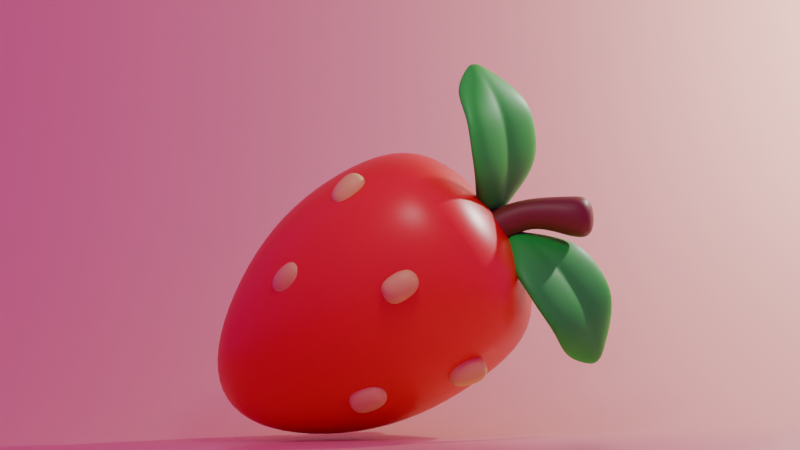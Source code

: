# Source: strawberry.blend  (saved by Blender 4.4.32; exported with 4.5.12 LTS)
import bpy
from mathutils import Matrix  # noqa: F401  (used for matrix-valued properties, if any)

bpy.ops.wm.read_factory_settings(use_empty=True)
scene = bpy.context.scene
scene.name = 'Scene'

# ---- collections
col_collection = bpy.data.collections.new('Collection'); scene.collection.children.link(col_collection)

# ---- images (referenced by path relative to the original .blend; pixels are not part of the script)
import os
ASSET_DIR = os.environ.get("B2B_ASSET_DIR", "")  # directory of the original .blend (textures are referenced by path, not embedded)
HERE = os.path.dirname(os.path.abspath(__file__))  # packed textures are extracted next to this script under _unpacked/

def load_image(name, relpath, width, height, colorspace="sRGB"):
    """Load a texture the original file referenced (path relative to the .blend, or extracted next to this script)."""
    p = next((c for c in (os.path.join(HERE, relpath), os.path.join(ASSET_DIR, relpath)) if relpath and os.path.exists(c)), "")
    if p:
        img = bpy.data.images.load(p, check_existing=True)
        img.name = name
    else:  # same state as the original file: an image datablock whose file is absent (Cycles renders it pink)
        img = bpy.data.images.new(name, width, height)
        img.source = "FILE"
        img.filepath = "//" + (relpath or name)
    img.colorspace_settings.name = colorspace
    return img
img_belfast_sunset_puresky_4k_exr = load_image('belfast_sunset_puresky_4k.exr', 'belfast_sunset_puresky_4k.exr', 1024, 1024, 'Linear Rec.709')

# ---- materials (node trees are filled in below, after node groups)
mat_x = bpy.data.materials.new('매테리얼')
mat_002 = bpy.data.materials.new('매테리얼.002')
mat_003 = bpy.data.materials.new('매테리얼.003')
mat_001 = bpy.data.materials.new('매테리얼.001')
mat_004 = bpy.data.materials.new('매테리얼.004')

# ---- material node trees
mat_x.use_nodes = True; mat_x.node_tree.nodes.clear()
_N = mat_x.node_tree.nodes; _L = mat_x.node_tree.links
n0 = _N.new('ShaderNodeBsdfPrincipled'); n0.name = '프린시플드 BSDF'; n0.location = (10, 300)
n0.inputs[0].default_value = (0.8002, 0.01044, 0.008784, 1.0)
n0.inputs[2].default_value = 0.374
n1 = _N.new('ShaderNodeOutputMaterial'); n1.name = '매테리얼 출력'; n1.location = (300, 300)
_L.new(n0.outputs[0], n1.inputs[0])
n1.is_active_output = True
mat_002.use_nodes = True; mat_002.node_tree.nodes.clear()
_N = mat_002.node_tree.nodes; _L = mat_002.node_tree.links
n0 = _N.new('ShaderNodeBsdfPrincipled'); n0.name = '프린시플드 BSDF'; n0.location = (10, 300)
n0.inputs[0].default_value = (0.7962, 0.8001, 0.1657, 1.0)
n1 = _N.new('ShaderNodeOutputMaterial'); n1.name = '매테리얼 출력'; n1.location = (300, 300)
_L.new(n0.outputs[0], n1.inputs[0])
n1.is_active_output = True
mat_003.use_nodes = True; mat_003.node_tree.nodes.clear()
_N = mat_003.node_tree.nodes; _L = mat_003.node_tree.links
n0 = _N.new('ShaderNodeBsdfPrincipled'); n0.name = '프린시플드 BSDF'; n0.location = (10, 300)
n0.inputs[0].default_value = (0.1753, 0.05412, 0.0185, 1.0)
n1 = _N.new('ShaderNodeOutputMaterial'); n1.name = '매테리얼 출력'; n1.location = (300, 300)
_L.new(n0.outputs[0], n1.inputs[0])
n1.is_active_output = True
mat_001.use_nodes = True; mat_001.node_tree.nodes.clear()
_N = mat_001.node_tree.nodes; _L = mat_001.node_tree.links
n0 = _N.new('ShaderNodeBsdfPrincipled'); n0.name = '프린시플드 BSDF'; n0.location = (10, 300)
n0.inputs[0].default_value = (0.01688, 0.8005, 0.04569, 1.0)
n1 = _N.new('ShaderNodeOutputMaterial'); n1.name = '매테리얼 출력'; n1.location = (300, 300)
_L.new(n0.outputs[0], n1.inputs[0])
n1.is_active_output = True
mat_004.use_nodes = True; mat_004.node_tree.nodes.clear()
_N = mat_004.node_tree.nodes; _L = mat_004.node_tree.links
n0 = _N.new('ShaderNodeBsdfPrincipled'); n0.name = '프린시플드 BSDF'; n0.location = (10, 300)
n0.inputs[0].default_value = (0.8, 0.4777, 0.328, 1.0)
n0.inputs[2].default_value = 0.3196
n1 = _N.new('ShaderNodeOutputMaterial'); n1.name = '매테리얼 출력'; n1.location = (300, 300)
_L.new(n0.outputs[0], n1.inputs[0])
n1.is_active_output = True

# ---- world
world_world = bpy.data.worlds.new('World'); scene.world = world_world
world_world.use_nodes = True; world_world.node_tree.nodes.clear()
_N = world_world.node_tree.nodes; _L = world_world.node_tree.links
n0 = _N.new('ShaderNodeOutputWorld'); n0.name = 'World Output'; n0.location = (300, 300)
n1 = _N.new('ShaderNodeBackground'); n1.name = 'Background'; n1.location = (10, 300)
n1.inputs[1].default_value = 0.6
n2 = _N.new('ShaderNodeTexEnvironment'); n2.name = '환경 텍스처'; n2.location = (-341, 308)
n2.image = img_belfast_sunset_puresky_4k_exr
_L.new(n1.outputs[0], n0.inputs[0])
_L.new(n2.outputs[0], n1.inputs[0])
n0.is_active_output = True
world_world.color = (0.05088, 0.05088, 0.05088)
world_world.sun_shadow_jitter_overblur = 0.0

# ---- cameras
cam_camera = bpy.data.cameras.new('Camera')
cam_camera.type = 'ORTHO'
cam_camera.clip_end = 100.0
cam_camera.ortho_scale = 7.0

# ---- lights
light_light = bpy.data.lights.new('Light', 'POINT')
light_light.energy = 1000.0
light_light.shadow_soft_size = 0.1
light_x = bpy.data.lights.new('영역', 'AREA')
light_x.energy = 40.0
light_x.size = 1.0
light_x.size_y = 1.0

# ---- meshes
me_x = bpy.data.meshes.new('큐브')
me_x.from_pydata([(-1.176, -1.068, -1.0), (-1.0, -1.0, 1.0), (-1.068, 1.068, -1.0), (-1.0, 1.0, 1.0), (1.176, -1.068, -1.0), (1.0, -1.0, 1.0), (1.068, 1.068, -1.0), (1.0, 1.0, 1.0), (-0.3367, 0.3367, -2.009), (-0.3367, -0.3367, -2.009), (0.3367, 0.3367, -2.009), (0.3367, -0.3367, -2.009), (-1.28, -1.242, -0.04738), (-1.28, 1.245, -0.04738), (1.227, 1.227, 0.2195), (1.207, -1.242, -0.04738)], [], [(12, 1, 3, 13), (13, 3, 7, 14), (14, 7, 5, 15), (15, 5, 1, 12), (4, 0, 9, 11), (7, 3, 1, 5), (8, 10, 11, 9), (2, 6, 10, 8), (0, 2, 8, 9), (6, 4, 11, 10), (4, 15, 12, 0), (6, 14, 15, 4), (2, 13, 14, 6), (0, 12, 13, 2)])
me_x.polygons.foreach_set('use_smooth', [True] * 14)
_uv = me_x.uv_layers.new(name='UV 맵')
_uv.uv.foreach_set('vector', [0.5274, 0.0, 0.625, 0.0, 0.625, 0.25, 0.5274, 0.25, 0.5274, 0.25, 0.625, 0.25, 0.625, 0.5, 0.5274, 0.5, 0.5274, 0.5, 0.625, 0.5, 0.625, 0.75, 0.5274, 0.75, 0.5274, 0.75, 0.625, 0.75, 0.625, 1.0, 0.5274, 1.0, 0.375, 0.75, 0.375, 1.0, 0.375, 1.0, 0.375, 0.75, 0.625, 0.5, 0.875, 0.5, 0.875, 0.75, 0.625, 0.75, 0.125, 0.5, 0.375, 0.5, 0.375, 0.75, 0.125, 0.75, 0.375, 0.25, 0.375, 0.5, 0.375, 0.5, 0.375, 0.25, 0.375, 0.0, 0.375, 0.25, 0.375, 0.25, 0.375, 0.0, 0.375, 0.5, 0.375, 0.75, 0.375, 0.75, 0.375, 0.5, 0.375, 0.75, 0.5274, 0.75, 0.5274, 1.0, 0.375, 1.0, 0.375, 0.5, 0.5274, 0.5, 0.5274, 0.75, 0.375, 0.75, 0.375, 0.25, 0.5274, 0.25, 0.5274, 0.5, 0.375, 0.5, 0.375, 0.0, 0.5274, 0.0, 0.5274, 0.25, 0.375, 0.25])
me_x.materials.append(mat_x)
me_x.update()
me_001 = bpy.data.meshes.new('큐브.001')
me_001.from_pydata([(-1.401, -1.401, -1.0), (-1.0, -1.0, 1.0), (-1.401, 1.401, -1.0), (-1.0, 1.0, 1.0), (1.401, -1.401, -1.0), (1.0, -1.0, 1.0), (1.401, 1.401, -1.0), (1.0, 1.0, 1.0), (-1.0, 1.0, -2.527), (-1.0, -1.0, -2.527), (1.0, 1.0, -2.527), (1.0, -1.0, -2.527)], [], [(0, 1, 3, 2), (2, 3, 7, 6), (6, 7, 5, 4), (4, 5, 1, 0), (2, 6, 10, 8), (7, 3, 1, 5), (8, 10, 11, 9), (0, 2, 8, 9), (6, 4, 11, 10), (4, 0, 9, 11)])
me_001.polygons.foreach_set('use_smooth', [True] * 10)
_uv = me_001.uv_layers.new(name='UV 맵')
_uv.uv.foreach_set('vector', [0.375, 0.0, 0.625, 0.0, 0.625, 0.25, 0.375, 0.25, 0.375, 0.25, 0.625, 0.25, 0.625, 0.5, 0.375, 0.5, 0.375, 0.5, 0.625, 0.5, 0.625, 0.75, 0.375, 0.75, 0.375, 0.75, 0.625, 0.75, 0.625, 1.0, 0.375, 1.0, 0.375, 0.25, 0.375, 0.5, 0.375, 0.5, 0.375, 0.25, 0.625, 0.5, 0.875, 0.5, 0.875, 0.75, 0.625, 0.75, 0.125, 0.5, 0.375, 0.5, 0.375, 0.75, 0.125, 0.75, 0.375, 0.0, 0.375, 0.25, 0.375, 0.25, 0.375, 0.0, 0.375, 0.5, 0.375, 0.75, 0.375, 0.75, 0.375, 0.5, 0.375, 0.75, 0.375, 1.0, 0.375, 1.0, 0.375, 0.75])
me_001.materials.append(mat_002)
me_001.update()
me_002 = bpy.data.meshes.new('큐브.002')
me_002.from_pydata([(0.7633, -0.7222, -0.01897), (0.876, -0.6764, 0.1662), (0.7814, -0.4246, -0.03464), (0.8889, -0.464, 0.155), (1.045, -0.7444, -0.1159), (1.077, -0.6923, 0.09702), (1.063, -0.4468, -0.1316), (1.09, -0.4799, 0.08583), (0.7658, -0.4752, -0.2), (0.7529, -0.6877, -0.1888), (0.9668, -0.4911, -0.2691), (0.9538, -0.7035, -0.2579)], [], [(0, 1, 3, 2), (2, 3, 7, 6), (6, 7, 5, 4), (4, 5, 1, 0), (2, 6, 10, 8), (7, 3, 1, 5), (8, 10, 11, 9), (0, 2, 8, 9), (6, 4, 11, 10), (4, 0, 9, 11)])
me_002.polygons.foreach_set('use_smooth', [True] * 10)
_uv = me_002.uv_layers.new(name='UV 맵')
_uv.uv.foreach_set('vector', [0.375, 0.0, 0.625, 0.0, 0.625, 0.25, 0.375, 0.25, 0.375, 0.25, 0.625, 0.25, 0.625, 0.5, 0.375, 0.5, 0.375, 0.5, 0.625, 0.5, 0.625, 0.75, 0.375, 0.75, 0.375, 0.75, 0.625, 0.75, 0.625, 1.0, 0.375, 1.0, 0.375, 0.25, 0.375, 0.5, 0.375, 0.5, 0.375, 0.25, 0.625, 0.5, 0.875, 0.5, 0.875, 0.75, 0.625, 0.75, 0.125, 0.5, 0.375, 0.5, 0.375, 0.75, 0.125, 0.75, 0.375, 0.0, 0.375, 0.25, 0.375, 0.25, 0.375, 0.0, 0.375, 0.5, 0.375, 0.75, 0.375, 0.75, 0.375, 0.5, 0.375, 0.75, 0.375, 1.0, 0.375, 1.0, 0.375, 0.75])
me_002.materials.append(mat_002)
me_002.update()
me_003 = bpy.data.meshes.new('큐브.003')
me_003.from_pydata([(0.4766, 0.7754, -0.01419), (0.5692, 0.8526, 0.1716), (0.5041, 1.065, -0.07982), (0.5888, 1.06, 0.1248), (0.7665, 0.7346, -0.07306), (0.7761, 0.8235, 0.1296), (0.7939, 1.025, -0.1387), (0.7957, 1.031, 0.08275), (0.5056, 0.9862, -0.2343), (0.486, 0.7793, -0.1875), (0.7125, 0.9571, -0.2763), (0.6929, 0.7502, -0.2295)], [], [(0, 1, 3, 2), (2, 3, 7, 6), (6, 7, 5, 4), (4, 5, 1, 0), (2, 6, 10, 8), (7, 3, 1, 5), (8, 10, 11, 9), (0, 2, 8, 9), (6, 4, 11, 10), (4, 0, 9, 11)])
me_003.polygons.foreach_set('use_smooth', [True] * 10)
_uv = me_003.uv_layers.new(name='UV 맵')
_uv.uv.foreach_set('vector', [0.375, 0.0, 0.625, 0.0, 0.625, 0.25, 0.375, 0.25, 0.375, 0.25, 0.625, 0.25, 0.625, 0.5, 0.375, 0.5, 0.375, 0.5, 0.625, 0.5, 0.625, 0.75, 0.375, 0.75, 0.375, 0.75, 0.625, 0.75, 0.625, 1.0, 0.375, 1.0, 0.375, 0.25, 0.375, 0.5, 0.375, 0.5, 0.375, 0.25, 0.625, 0.5, 0.875, 0.5, 0.875, 0.75, 0.625, 0.75, 0.125, 0.5, 0.375, 0.5, 0.375, 0.75, 0.125, 0.75, 0.375, 0.0, 0.375, 0.25, 0.375, 0.25, 0.375, 0.0, 0.375, 0.5, 0.375, 0.75, 0.375, 0.75, 0.375, 0.5, 0.375, 0.75, 0.375, 1.0, 0.375, 1.0, 0.375, 0.75])
me_003.materials.append(mat_002)
me_003.update()
me_004 = bpy.data.meshes.new('큐브.004')
me_004.from_pydata([(0.4695, -0.8817, -0.9075), (0.5676, -0.9107, -0.711), (0.4737, -0.6019, -0.8033), (0.5706, -0.711, -0.6366), (0.7575, -0.858, -0.9828), (0.7731, -0.8938, -0.7647), (0.7617, -0.5782, -0.8786), (0.7761, -0.6941, -0.6904), (0.4714, -0.5832, -0.9759), (0.4684, -0.7829, -1.05), (0.6769, -0.5663, -1.03), (0.6739, -0.766, -1.104)], [], [(0, 1, 3, 2), (2, 3, 7, 6), (6, 7, 5, 4), (4, 5, 1, 0), (2, 6, 10, 8), (7, 3, 1, 5), (8, 10, 11, 9), (0, 2, 8, 9), (6, 4, 11, 10), (4, 0, 9, 11)])
me_004.polygons.foreach_set('use_smooth', [True] * 10)
_uv = me_004.uv_layers.new(name='UV 맵')
_uv.uv.foreach_set('vector', [0.375, 0.0, 0.625, 0.0, 0.625, 0.25, 0.375, 0.25, 0.375, 0.25, 0.625, 0.25, 0.625, 0.5, 0.375, 0.5, 0.375, 0.5, 0.625, 0.5, 0.625, 0.75, 0.375, 0.75, 0.375, 0.75, 0.625, 0.75, 0.625, 1.0, 0.375, 1.0, 0.375, 0.25, 0.375, 0.5, 0.375, 0.5, 0.375, 0.25, 0.625, 0.5, 0.875, 0.5, 0.875, 0.75, 0.625, 0.75, 0.125, 0.5, 0.375, 0.5, 0.375, 0.75, 0.125, 0.75, 0.375, 0.0, 0.375, 0.25, 0.375, 0.25, 0.375, 0.0, 0.375, 0.5, 0.375, 0.75, 0.375, 0.75, 0.375, 0.5, 0.375, 0.75, 0.375, 1.0, 0.375, 1.0, 0.375, 0.75])
me_004.materials.append(mat_002)
me_004.update()
me_005 = bpy.data.meshes.new('큐브.005')
me_005.from_pydata([(-0.7414, -1.0, -2.388), (-0.6344, -0.6344, 0.4094), (-0.7414, 1.0, -2.388), (-0.6344, 0.6344, 0.4094), (1.014, -1.0, -1.429), (0.6344, -0.6344, 0.4094), (1.014, 1.0, -1.429), (0.6344, 0.6344, 0.4094), (1.085, -1.0, 3.326), (1.085, 1.0, 3.326), (2.807, 1.0, 2.308), (2.807, -1.0, 2.308), (0.466, -0.9441, 2.312), (0.7577, 0.8695, 2.515), (1.963, -0.9441, 1.427), (1.963, 0.795, 1.427)], [], [(0, 1, 3, 2), (2, 3, 7, 6), (6, 7, 5, 4), (4, 5, 1, 0), (2, 6, 4, 0), (13, 12, 8, 9), (10, 9, 8, 11), (12, 14, 11, 8), (15, 13, 9, 10), (14, 15, 10, 11), (5, 7, 15, 14), (7, 3, 13, 15), (1, 5, 14, 12), (3, 1, 12, 13)])
me_005.polygons.foreach_set('use_smooth', [True] * 14)
_uv = me_005.uv_layers.new(name='UV 맵')
_uv.uv.foreach_set('vector', [0.375, 0.0, 0.625, 0.0, 0.625, 0.25, 0.375, 0.25, 0.375, 0.25, 0.625, 0.25, 0.625, 0.5, 0.375, 0.5, 0.375, 0.5, 0.625, 0.5, 0.625, 0.75, 0.375, 0.75, 0.375, 0.75, 0.625, 0.75, 0.625, 1.0, 0.375, 1.0, 0.125, 0.5, 0.375, 0.5, 0.375, 0.75, 0.125, 0.75, 0.625, 0.25, 0.625, 0.0, 0.625, 0.0, 0.625, 0.25, 0.625, 0.5, 0.875, 0.5, 0.875, 0.75, 0.625, 0.75, 0.625, 1.0, 0.625, 0.75, 0.625, 0.75, 0.625, 1.0, 0.625, 0.5, 0.625, 0.25, 0.625, 0.25, 0.625, 0.5, 0.625, 0.75, 0.625, 0.5, 0.625, 0.5, 0.625, 0.75, 0.625, 0.75, 0.625, 0.5, 0.625, 0.5, 0.625, 0.75, 0.625, 0.5, 0.625, 0.25, 0.625, 0.25, 0.625, 0.5, 0.625, 1.0, 0.625, 0.75, 0.625, 0.75, 0.625, 1.0, 0.625, 0.25, 0.625, 0.0, 0.625, 0.0, 0.625, 0.25])
me_005.materials.append(mat_003)
me_005.update()
me_x_1 = bpy.data.meshes.new('평면')
me_x_1.from_pydata([(-1.037, -0.4261, -0.0006339), (1.0, -0.5441, 0.0), (-1.037, 0.4261, -0.0006339), (1.0, 0.5441, 0.0), (-1.329, -0.1508, -0.0006339), (-1.329, 0.1508, -0.0006339), (-1.373, 7.09e-08, -0.01659), (1.348, 0.1807, 0.0), (1.348, -0.1807, 0.0), (1.401, -1.915e-08, -0.01912), (0.5884, -0.8329, 0.4542), (-0.6073, -0.8392, 0.4441), (0.02337, -0.904, 0.4925), (-0.6073, 0.8392, 0.4441), (0.5884, 0.8329, 0.4542), (0.02337, 0.904, 0.4925), (-0.6069, -0.1807, 0.4471), (0.5889, -0.1807, 0.4578), (0.02375, -0.1807, 0.4925), (0.5889, 0.1807, 0.4578), (-0.6069, 0.1807, 0.4471), (0.02375, 0.1807, 0.4925), (-0.6064, -4.35e-08, 0.3867), (0.5885, -7.8e-08, 0.3975), (0.02375, -7.211e-08, 0.422)], [], [(0, 11, 16, 4), (9, 23, 17, 8), (19, 7, 3, 14), (7, 19, 23, 9), (20, 5, 6, 22), (22, 6, 4, 16), (5, 20, 13, 2), (23, 19, 21, 24), (24, 21, 20, 22), (17, 23, 24, 18), (18, 24, 22, 16), (10, 17, 18, 12), (12, 18, 16, 11), (19, 14, 15, 21), (21, 15, 13, 20), (10, 1, 8, 17)])
me_x_1.polygons.foreach_set('use_smooth', [True] * 16)
_uv = me_x_1.uv_layers.new(name='UV 맵')
_uv.uv.foreach_set('vector', [0.0, 0.0, 0.2449, 0.0, 0.3114, 0.3939, 0.0, 0.3681, 0.9747, 0.5, 0.674, 0.5, 0.6906, 0.393, 1.0, 0.366, 0.6906, 0.607, 1.0, 0.634, 1.0, 1.0, 0.7568, 1.0, 1.0, 0.634, 0.6906, 0.607, 0.674, 0.5, 0.9747, 0.5, 0.3114, 0.6061, 0.0, 0.6319, 0.02494, 0.5, 0.3276, 0.5, 0.3276, 0.5, 0.02494, 0.5, 0.0, 0.3681, 0.3114, 0.3939, 0.0, 0.6319, 0.3114, 0.6061, 0.2449, 1.0, 0.0, 1.0, 0.674, 0.5, 0.6906, 0.607, 0.5008, 0.5904, 0.5008, 0.5, 0.5008, 0.5, 0.5008, 0.5904, 0.3114, 0.6061, 0.3276, 0.5, 0.6906, 0.393, 0.674, 0.5, 0.5008, 0.5, 0.5008, 0.4096, 0.5008, 0.4096, 0.5008, 0.5, 0.3276, 0.5, 0.3114, 0.3939, 0.7568, 0.0, 0.6906, 0.393, 0.5008, 0.4096, 0.5008, 0.04802, 0.5008, 0.04802, 0.5008, 0.4096, 0.3114, 0.3939, 0.2449, 0.0, 0.6906, 0.607, 0.7568, 1.0, 0.5008, 0.952, 0.5008, 0.5904, 0.5008, 0.5904, 0.5008, 0.952, 0.2449, 1.0, 0.3114, 0.6061, 0.7568, 0.0, 1.0, 0.0, 1.0, 0.366, 0.6906, 0.393])
me_x_1.materials.append(mat_001)
me_x_1.update()
me_001_1 = bpy.data.meshes.new('평면.001')
me_001_1.from_pydata([(-1.037, -0.4261, -0.0006339), (1.0, -0.5441, 0.0), (-1.037, 0.4261, -0.0006339), (1.0, 0.5441, 0.0), (-1.329, -0.1508, -0.0006339), (-1.329, 0.1508, -0.0006339), (-1.373, 7.09e-08, -0.01659), (1.348, 0.1807, 0.0), (1.348, -0.1807, 0.0), (1.401, -1.915e-08, -0.01912), (0.5884, -0.8329, 0.4542), (-0.6073, -0.8392, 0.4441), (0.02337, -0.904, 0.4925), (-0.6073, 0.8392, 0.4441), (0.5884, 0.8329, 0.4542), (0.02337, 0.904, 0.4925), (-0.6069, -0.1807, 0.4471), (0.5889, -0.1807, 0.4578), (0.02375, -0.1807, 0.4925), (0.5889, 0.1807, 0.4578), (-0.6069, 0.1807, 0.4471), (0.02375, 0.1807, 0.4925), (-0.6064, -4.35e-08, 0.3867), (0.5885, -7.8e-08, 0.3975), (0.02375, -7.211e-08, 0.422)], [], [(0, 11, 16, 4), (9, 23, 17, 8), (19, 7, 3, 14), (7, 19, 23, 9), (20, 5, 6, 22), (22, 6, 4, 16), (5, 20, 13, 2), (23, 19, 21, 24), (24, 21, 20, 22), (17, 23, 24, 18), (18, 24, 22, 16), (10, 17, 18, 12), (12, 18, 16, 11), (19, 14, 15, 21), (21, 15, 13, 20), (10, 1, 8, 17)])
me_001_1.polygons.foreach_set('use_smooth', [True] * 16)
_uv = me_001_1.uv_layers.new(name='UV 맵')
_uv.uv.foreach_set('vector', [0.0, 0.0, 0.2449, 0.0, 0.3114, 0.3939, 0.0, 0.3681, 0.9747, 0.5, 0.674, 0.5, 0.6906, 0.393, 1.0, 0.366, 0.6906, 0.607, 1.0, 0.634, 1.0, 1.0, 0.7568, 1.0, 1.0, 0.634, 0.6906, 0.607, 0.674, 0.5, 0.9747, 0.5, 0.3114, 0.6061, 0.0, 0.6319, 0.02494, 0.5, 0.3276, 0.5, 0.3276, 0.5, 0.02494, 0.5, 0.0, 0.3681, 0.3114, 0.3939, 0.0, 0.6319, 0.3114, 0.6061, 0.2449, 1.0, 0.0, 1.0, 0.674, 0.5, 0.6906, 0.607, 0.5008, 0.5904, 0.5008, 0.5, 0.5008, 0.5, 0.5008, 0.5904, 0.3114, 0.6061, 0.3276, 0.5, 0.6906, 0.393, 0.674, 0.5, 0.5008, 0.5, 0.5008, 0.4096, 0.5008, 0.4096, 0.5008, 0.5, 0.3276, 0.5, 0.3114, 0.3939, 0.7568, 0.0, 0.6906, 0.393, 0.5008, 0.4096, 0.5008, 0.04802, 0.5008, 0.04802, 0.5008, 0.4096, 0.3114, 0.3939, 0.2449, 0.0, 0.6906, 0.607, 0.7568, 1.0, 0.5008, 0.952, 0.5008, 0.5904, 0.5008, 0.5904, 0.5008, 0.952, 0.2449, 1.0, 0.3114, 0.6061, 0.7568, 0.0, 1.0, 0.0, 1.0, 0.366, 0.6906, 0.393])
me_001_1.materials.append(mat_001)
me_001_1.update()
me_002_1 = bpy.data.meshes.new('평면.002')
me_002_1.from_pydata([(-1.0, 1.0, 0.0), (1.0, 1.0, 0.0), (-1.0, -1.0, 2.031), (1.0, -1.0, 2.031), (-1.0, -1.0, 0.7413), (-1.0, -0.2587, 0.0), (-1.0, -0.9972, 0.6766), (-1.0, -0.9887, 0.6125), (-1.0, -0.9747, 0.5494), (-1.0, -0.9553, 0.4877), (-1.0, -0.9306, 0.428), (-1.0, -0.9007, 0.3706), (-1.0, -0.8659, 0.3161), (-1.0, -0.8266, 0.2648), (-1.0, -0.7829, 0.2171), (-1.0, -0.7352, 0.1734), (-1.0, -0.6839, 0.1341), (-1.0, -0.6294, 0.09931), (-1.0, -0.572, 0.06945), (-1.0, -0.5123, 0.0447), (-1.0, -0.4506, 0.02526), (-1.0, -0.3875, 0.01126), (-1.0, -0.3234, 0.002821), (1.0, -0.2587, 0.0), (1.0, -1.0, 0.7413), (1.0, -0.3234, 0.002821), (1.0, -0.3875, 0.01126), (1.0, -0.4506, 0.02526), (1.0, -0.5123, 0.0447), (1.0, -0.572, 0.06945), (1.0, -0.6294, 0.09931), (1.0, -0.6839, 0.1341), (1.0, -0.7352, 0.1734), (1.0, -0.7829, 0.2171), (1.0, -0.8266, 0.2648), (1.0, -0.8659, 0.3161), (1.0, -0.9007, 0.3706), (1.0, -0.9306, 0.428), (1.0, -0.9553, 0.4877), (1.0, -0.9747, 0.5494), (1.0, -0.9887, 0.6125), (1.0, -0.9972, 0.6766)], [], [(24, 4, 2, 3), (4, 24, 41, 6), (6, 41, 40, 7), (7, 40, 39, 8), (8, 39, 38, 9), (9, 38, 37, 10), (10, 37, 36, 11), (11, 36, 35, 12), (12, 35, 34, 13), (13, 34, 33, 14), (14, 33, 32, 15), (15, 32, 31, 16), (16, 31, 30, 17), (17, 30, 29, 18), (18, 29, 28, 19), (19, 28, 27, 20), (20, 27, 26, 21), (21, 26, 25, 22), (22, 25, 23, 5), (5, 23, 1, 0)])
me_002_1.polygons.foreach_set('use_smooth', [True] * 20)
_uv = me_002_1.uv_layers.new(name='UV 맵')
_uv.uv.foreach_set('vector', [1.0, 0.0, 0.0, 0.0, 0.0, 0.0, 1.0, 0.0, 0.0, 0.0, 1.0, 0.0, 1.0, 0.0, 0.0, 0.0, 0.0, 0.0, 1.0, 0.0, 1.0, 0.0, 0.0, 0.0, 0.0, 0.0, 1.0, 0.0, 1.0, 0.0, 0.0, 0.0, 0.0, 0.0, 1.0, 0.0, 1.0, 0.0, 0.0, 0.0, 0.0, 0.0, 1.0, 0.0, 1.0, 0.0, 0.0, 0.0, 0.0, 0.0, 1.0, 0.0, 1.0, 0.0, 0.0, 0.0, 0.0, 0.0, 1.0, 0.0, 1.0, 0.0, 0.0, 0.0, 0.0, 0.0, 1.0, 0.0, 1.0, 0.0, 0.0, 0.0, 0.0, 0.0, 1.0, 0.0, 1.0, 0.0, 0.0, 0.0, 0.0, 0.0, 1.0, 0.0, 1.0, 0.1324, 0.0, 0.1324, 0.0, 0.1324, 1.0, 0.1324, 1.0, 0.158, 0.0, 0.158, 0.0, 0.158, 1.0, 0.158, 1.0, 0.1853, 0.0, 0.1853, 0.0, 0.1853, 1.0, 0.1853, 1.0, 0.214, 0.0, 0.214, 0.0, 0.214, 1.0, 0.214, 1.0, 0.2439, 0.0, 0.2439, 0.0, 0.2439, 1.0, 0.2439, 1.0, 0.2747, 0.0, 0.2747, 0.0, 0.2747, 1.0, 0.2747, 1.0, 0.3063, 0.0, 0.3063, 0.0, 0.3063, 1.0, 0.3063, 1.0, 0.3383, 0.0, 0.3383, 0.0, 0.3383, 1.0, 0.3383, 1.0, 0.3706, 0.0, 0.3706, 0.0, 0.3706, 1.0, 0.3706, 1.0, 1.0, 0.0, 1.0])
me_002_1.materials.append(mat_004)
me_002_1.update()

# ---- objects
ob_light = bpy.data.objects.new('Light', light_light)
ob_camera = bpy.data.objects.new('Camera', cam_camera)
ob_x = bpy.data.objects.new('큐브', me_x)
ob_001 = bpy.data.objects.new('큐브.001', me_001)
ob_002 = bpy.data.objects.new('큐브.002', me_002)
ob_003 = bpy.data.objects.new('큐브.003', me_003)
ob_004 = bpy.data.objects.new('큐브.004', me_004)
ob_005 = bpy.data.objects.new('큐브.005', me_005)
ob_x_1 = bpy.data.objects.new('평면', me_x_1)
ob_001_1 = bpy.data.objects.new('평면.001', me_001_1)
ob_002_1 = bpy.data.objects.new('평면.002', me_002_1)
ob_x_2 = bpy.data.objects.new('영역', light_x)

# ---- transforms, parenting, visibility, modifiers, constraints
ob_light.location = (4.076, 3.225, 2.884)
ob_light.rotation_euler = (0.6503, 0.05522, 1.866)
ob_light.lock_rotations_4d = False
ob_light.empty_display_type = 'ARROWS'
ob_light.color = (0.0, 0.0, 0.0, 0.0)
ob_light.lineart.crease_threshold = 0.0
ob_camera.location = (0.01209, -9.34, 0.2048)
ob_camera.rotation_euler = (1.539, 0.022, 0.0454)
ob_camera.lock_rotations_4d = False
ob_camera.empty_display_type = 'ARROWS'
ob_camera.color = (0.0, 0.0, 0.0, 0.0)
ob_camera.display_type = 'WIRE'
ob_camera.lineart.crease_threshold = 0.0
ob_x.location = (-0.3293, 0.0, -0.5594)
ob_x.rotation_euler = (0.0, 1.01, 0.0)
_m = ob_x.modifiers.new('섭디비젼', 'SUBSURF')
_m.levels = 3
_m.render_levels = 3
ob_001.location = (-0.305, -1.124, -0.5504)
ob_001.rotation_euler = (0.0, 1.01, 0.0)
ob_001.scale = (0.1066, 0.1066, 0.1066)
_m = ob_001.modifiers.new('섭디비젼', 'SUBSURF')
_m.render_levels = 3
ob_002.location = (-0.285, 0.03277, -0.5407)
ob_002.rotation_euler = (0.0, 1.01, 0.0)
ob_002.scale = (1.019, 1.019, 1.019)
_m = ob_002.modifiers.new('섭디비젼', 'SUBSURF')
_m.render_levels = 3
_m = ob_002.modifiers.new('미러', 'MIRROR')
ob_003.location = (-0.3293, 0.0, -0.5594)
ob_003.rotation_euler = (0.0, 1.01, 0.0)
_m = ob_003.modifiers.new('섭디비젼', 'SUBSURF')
_m.render_levels = 3
_m = ob_003.modifiers.new('미러', 'MIRROR')
ob_004.location = (-0.2903, 0.02723, -0.5843)
ob_004.rotation_euler = (0.0, 1.01, 0.0)
_m = ob_004.modifiers.new('섭디비젼', 'SUBSURF')
_m.render_levels = 3
_m = ob_004.modifiers.new('미러', 'MIRROR')
_m.use_axis = (True, True, False)
ob_005.location = (0.5366, -0.03168, -0.03042)
ob_005.rotation_euler = (0.0, 1.01, 0.0)
ob_005.scale = (0.2235, 0.2235, 0.2235)
_m = ob_005.modifiers.new('섭디비젼', 'SUBSURF')
_m.levels = 3
_m.render_levels = 3
ob_x_1.location = (0.9087, -0.05315, -0.7569)
ob_x_1.rotation_euler = (0.7778, 1.01, 0.0)
ob_x_1.scale = (0.5006, 0.5006, 0.5006)
_m = ob_x_1.modifiers.new('솔리디파이', 'SOLIDIFY')
_m.thickness = 0.26
_m.offset = 0.0
_m = ob_x_1.modifiers.new('섭디비젼', 'SUBSURF')
_m.levels = 3
_m.render_levels = 3
ob_001_1.location = (0.3204, -0.02181, 0.6342)
ob_001_1.rotation_euler = (1.391, 1.411, 0.7346)
ob_001_1.scale = (-0.5006, 0.5006, 0.5006)
_m = ob_001_1.modifiers.new('솔리디파이', 'SOLIDIFY')
_m.thickness = 0.26
_m.offset = 0.0
_m = ob_001_1.modifiers.new('섭디비젼', 'SUBSURF')
_m.levels = 3
_m.render_levels = 3
ob_002_1.location = (-0.008691, 6.203, 6.449)
ob_002_1.rotation_euler = (1.571, -0.0, 0.0)
ob_002_1.scale = (8.402, 8.402, 8.402)
ob_x_2.location = (0.07312, -2.996, 3.124)
ob_x_2.rotation_euler = (0.7089, -0.04315, 0.012)

# ---- collection membership
col_collection.objects.link(ob_light)
col_collection.objects.link(ob_camera)
col_collection.objects.link(ob_x)
col_collection.objects.link(ob_001)
col_collection.objects.link(ob_002)
col_collection.objects.link(ob_003)
col_collection.objects.link(ob_004)
col_collection.objects.link(ob_005)
col_collection.objects.link(ob_x_1)
col_collection.objects.link(ob_001_1)
col_collection.objects.link(ob_002_1)
col_collection.objects.link(ob_x_2)

# ---- scene / render settings (as saved in the file)
scene.camera = ob_camera
scene.frame_start = 1; scene.frame_end = 250; scene.frame_set(0)
scene.render.engine = 'CYCLES'
scene.render.film_transparent = True
scene.cycles.samples = 2048
bpy.context.view_layer.update()
